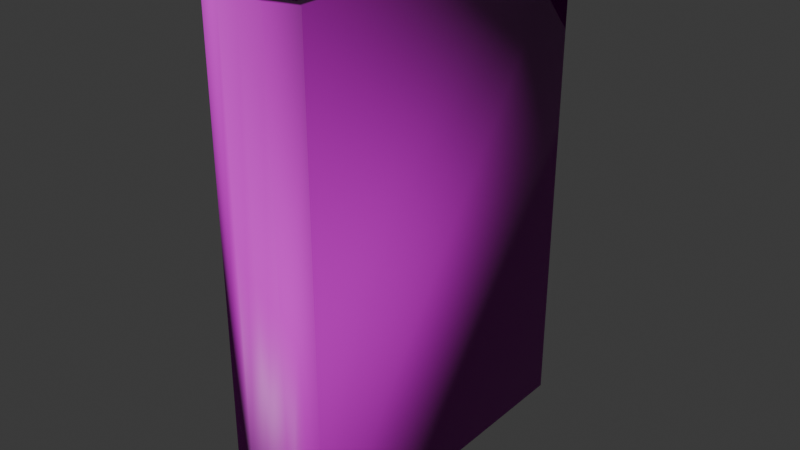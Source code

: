 # Source: TheDivineCOmedy.blend  (saved by Blender 5.0.118; exported with 4.5.12 LTS)
import bpy
from mathutils import Matrix  # noqa: F401  (used for matrix-valued properties, if any)

bpy.ops.wm.read_factory_settings(use_empty=True)
scene = bpy.context.scene
scene.name = 'Scene'

# ---- images (referenced by path relative to the original .blend; pixels are not part of the script)
import os
ASSET_DIR = os.environ.get("B2B_ASSET_DIR", "")  # directory of the original .blend (textures are referenced by path, not embedded)
HERE = os.path.dirname(os.path.abspath(__file__))  # packed textures are extracted next to this script under _unpacked/

def load_image(name, relpath, width, height, colorspace="sRGB"):
    """Load a texture the original file referenced (path relative to the .blend, or extracted next to this script)."""
    p = next((c for c in (os.path.join(HERE, relpath), os.path.join(ASSET_DIR, relpath)) if relpath and os.path.exists(c)), "")
    if p:
        img = bpy.data.images.load(p, check_existing=True)
        img.name = name
    else:  # same state as the original file: an image datablock whose file is absent (Cycles renders it pink)
        img = bpy.data.images.new(name, width, height)
        img.source = "FILE"
        img.filepath = "//" + (relpath or name)
    img.colorspace_settings.name = colorspace
    return img
img_antiquebooks2_d_jpg_001 = load_image('AntiqueBooks2_D.jpg.001', 'AntiqueBooks2_D.jpg', 1024, 1024, 'sRGB')
img_antiquebooks2_n_jpg = load_image('AntiqueBooks2_N.jpg', 'AntiqueBooks2_N.jpg', 1024, 1024, 'Non-Color')

# ---- materials (node trees are filled in below, after node groups)
mat_antiquebooks2_d = bpy.data.materials.new('AntiqueBooks2_D')
mat_antiquebooks2_d.roughness = 0.5

# ---- material node trees
mat_antiquebooks2_d.use_nodes = True; mat_antiquebooks2_d.node_tree.nodes.clear()
_N = mat_antiquebooks2_d.node_tree.nodes; _L = mat_antiquebooks2_d.node_tree.links
n0 = _N.new('ShaderNodeBsdfPrincipled'); n0.name = 'Principled BSDF'; n0.location = (0, 300)
n1 = _N.new('ShaderNodeOutputMaterial'); n1.name = 'Material Output'; n1.location = (280, 300)
n2 = _N.new('ShaderNodeTexImage'); n2.name = 'Image Texture'; n2.location = (-480, 300)
n2.image = img_antiquebooks2_d_jpg_001
n3 = _N.new('ShaderNodeTexImage'); n3.name = 'Image Texture.001'; n3.location = (-480, 0)
n3.image = img_antiquebooks2_n_jpg
n4 = _N.new('ShaderNodeNormalMap'); n4.name = 'Normal Map'; n4.location = (-200, 0)
n4.inputs[0].default_value = 2.0
_L.new(n2.outputs[0], n0.inputs[0])
_L.new(n3.outputs[0], n4.inputs[1])
_L.new(n4.outputs[0], n0.inputs[5])
_L.new(n0.outputs[0], n1.inputs[0])
n1.is_active_output = True

# ---- world
world_world = bpy.data.worlds.new('World'); scene.world = world_world
world_world.use_nodes = True; world_world.node_tree.nodes.clear()
_N = world_world.node_tree.nodes; _L = world_world.node_tree.links
n0 = _N.new('ShaderNodeOutputWorld'); n0.name = 'World Output'; n0.location = (200, 100)
n1 = _N.new('ShaderNodeBackground'); n1.name = 'Background'; n1.location = (-200, 100)
n1.inputs[0].default_value = (0.05088, 0.05088, 0.05088, 1.0)
_L.new(n1.outputs[0], n0.inputs[0])
n0.is_active_output = True
world_world.color = (0.05088, 0.05088, 0.05088)
world_world.sun_shadow_jitter_overblur = 0.0

# ---- meshes
me_cube_101 = bpy.data.meshes.new('Cube.101')
me_cube_101.from_pydata([(2.635e-09, 0.06021, 0.00396), (0.008049, 0.06065, 0.003923), (0.008421, -0.06342, 0.182), (-0.008421, -0.06342, 0.0002339), (0.0189, 0.06561, 0.182), (-0.0189, 0.06561, 0.182), (-0.0189, 0.06561, 0.0002339), (0.0189, 0.06561, 0.0002339), (-2.794e-09, -0.064, 0.0002339), (0.008421, -0.06342, 0.0002339), (-0.008421, -0.06342, 0.182), (-2.794e-09, -0.064, 0.182), (0.0189, -0.05986, 0.182), (-0.0189, -0.05986, 0.182), (0.0149, -0.05762, 0.00387), (-0.0189, -0.05986, 0.0002339), (-0.008049, 0.06065, 0.003923), (-0.008049, 0.06065, 0.1784), (2.635e-09, 0.06021, 0.1783), (0.008049, 0.06065, 0.1784), (0.0149, -0.05762, 0.1784), (0.007478, -0.06015, 0.1784), (-2.648e-09, -0.06067, 0.1784), (-0.007478, -0.06015, 0.1784), (-0.007478, -0.06015, 0.00387), (-0.0149, -0.05762, 0.00387), (0.0189, -0.05986, 0.0002339), (0.007478, -0.06015, 0.00387), (-0.0149, -0.05762, 0.1784), (-2.648e-09, -0.06067, 0.00387), (0.015, 0.06561, 0.0002339), (-0.015, 0.06561, 0.0002339), (0.015, 0.06561, 0.182), (-0.015, 0.06561, 0.182), (0.015, -0.05768, 0.182), (0.007502, -0.06023, 0.182), (-2.652e-09, -0.06075, 0.182), (-0.007502, -0.06023, 0.182), (-0.007502, -0.06023, 0.0002339), (-0.015, -0.05768, 0.0002339), (0.015, -0.05768, 0.0002339), (0.007502, -0.06023, 0.0002339), (-0.015, -0.05768, 0.182), (-2.652e-09, -0.06075, 0.0002339), (0.01566, 0.0616, 0.00387), (-0.01566, 0.0616, 0.00387), (0.01566, 0.0616, 0.1784), (-0.01566, 0.0616, 0.1784)], [], [(16, 17, 18, 0), (45, 47, 17, 16), (23, 17, 47, 28), (44, 14, 27, 1), (1, 27, 29, 0), (15, 13, 5, 6), (16, 24, 25, 45), (0, 29, 24, 16), (26, 7, 4, 12), (0, 18, 19, 1), (1, 19, 46, 44), (20, 46, 19, 21), (21, 19, 18, 22), (22, 18, 17, 23), (15, 3, 10, 13), (3, 8, 11, 10), (8, 9, 2, 11), (9, 26, 12, 2), (2, 12, 34, 35), (10, 11, 36, 37), (11, 2, 35, 36), (3, 15, 39, 38), (26, 9, 41, 40), (13, 10, 37, 42), (8, 3, 38, 43), (9, 8, 43, 41), (7, 26, 40, 30), (15, 6, 31, 39), (12, 4, 32, 34), (5, 13, 42, 33), (6, 5, 33, 31), (4, 7, 30, 32), (20, 21, 35, 34), (22, 23, 37, 36), (21, 22, 36, 35), (25, 24, 38, 39), (27, 14, 40, 41), (23, 28, 42, 37), (24, 29, 43, 38), (29, 27, 41, 43), (14, 44, 30, 40), (45, 25, 39, 31), (46, 20, 34, 32), (28, 47, 33, 42), (47, 45, 31, 33), (44, 46, 32, 30)])
me_cube_101.polygons.foreach_set('use_smooth', [True] * 46)
_k = set([(0, 1), (0, 16), (1, 44), (16, 45), (17, 18), (17, 47), (18, 19), (19, 46)])
me_cube_101.attributes.new('sharp_edge', 'BOOLEAN', 'EDGE').data.foreach_set('value', [ (min(e.vertices), max(e.vertices)) in _k for e in me_cube_101.edges])
_uv = me_cube_101.uv_layers.new(name='UVMap')
_uv.uv.foreach_set('vector', [0.9842, 0.7912, 0.9841, 0.9102, 0.978, 0.9104, 0.9781, 0.791, 0.9901, 0.7914, 0.9899, 0.91, 0.9841, 0.9102, 0.9842, 0.7912, 0.9834, 0.9846, 0.9841, 0.9102, 0.9899, 0.91, 0.9889, 0.9831, 0.9661, 0.7914, 0.9671, 0.7177, 0.9726, 0.7161, 0.972, 0.7912, 0.972, 0.7912, 0.9726, 0.7161, 0.9782, 0.7158, 0.9781, 0.791, 0.6062, 0.222, 0.7162, 0.222, 0.7159, 0.2922, 0.6061, 0.2922, 0.9842, 0.7912, 0.9838, 0.7161, 0.9893, 0.7177, 0.9901, 0.7914, 0.9781, 0.791, 0.9782, 0.7158, 0.9838, 0.7161, 0.9842, 0.7912, 0.606, 0.2031, 0.6064, 0.1292, 0.7159, 0.1292, 0.7165, 0.2031, 0.9781, 0.791, 0.978, 0.9104, 0.9719, 0.9102, 0.972, 0.7912, 0.972, 0.7912, 0.9719, 0.9102, 0.9661, 0.9099, 0.9661, 0.7914, 0.9669, 0.9831, 0.9661, 0.9099, 0.9719, 0.9102, 0.9724, 0.9846, 0.9724, 0.9846, 0.9719, 0.9102, 0.978, 0.9104, 0.9779, 0.9849, 0.9779, 0.9849, 0.978, 0.9104, 0.9841, 0.9102, 0.9834, 0.9846, 0.6062, 0.222, 0.6059, 0.2169, 0.7163, 0.2169, 0.7162, 0.222, 0.6059, 0.2169, 0.6059, 0.2126, 0.7163, 0.2126, 0.7163, 0.2169, 0.6059, 0.2126, 0.6059, 0.2082, 0.7163, 0.2082, 0.7163, 0.2126, 0.6059, 0.2082, 0.606, 0.2031, 0.7165, 0.2031, 0.7163, 0.2082, 0.7163, 0.2082, 0.7165, 0.2031, 0.7173, 0.2031, 0.7171, 0.2082, 0.7163, 0.2169, 0.7163, 0.2126, 0.7171, 0.2126, 0.7171, 0.2169, 0.7163, 0.2126, 0.7163, 0.2082, 0.7171, 0.2082, 0.7171, 0.2126, 0.6059, 0.2169, 0.6062, 0.222, 0.6054, 0.222, 0.6052, 0.2169, 0.606, 0.2031, 0.6059, 0.2082, 0.6052, 0.2082, 0.6052, 0.2031, 0.7162, 0.222, 0.7163, 0.2169, 0.7171, 0.2169, 0.717, 0.222, 0.6059, 0.2126, 0.6059, 0.2169, 0.6052, 0.2169, 0.6052, 0.2126, 0.6059, 0.2082, 0.6059, 0.2126, 0.6052, 0.2126, 0.6052, 0.2082, 0.6064, 0.1292, 0.606, 0.2031, 0.6052, 0.2031, 0.6056, 0.1292, 0.6062, 0.222, 0.6061, 0.2922, 0.6053, 0.2922, 0.6054, 0.222, 0.7165, 0.2031, 0.7159, 0.1292, 0.7167, 0.1292, 0.7173, 0.2031, 0.7159, 0.2922, 0.7162, 0.222, 0.717, 0.222, 0.7167, 0.2922, 0.6061, 0.2922, 0.7159, 0.2922, 0.7159, 0.2931, 0.6061, 0.2931, 0.7159, 0.1292, 0.6064, 0.1292, 0.6064, 0.1286, 0.7159, 0.1286, 0.7183, 0.2031, 0.718, 0.2082, 0.7171, 0.2082, 0.7173, 0.2031, 0.718, 0.2126, 0.718, 0.2169, 0.7171, 0.2169, 0.7171, 0.2126, 0.718, 0.2082, 0.718, 0.2126, 0.7171, 0.2126, 0.7171, 0.2082, 0.6048, 0.222, 0.6046, 0.2169, 0.6052, 0.2169, 0.6054, 0.222, 0.6046, 0.2082, 0.6047, 0.2031, 0.6052, 0.2031, 0.6052, 0.2082, 0.718, 0.2169, 0.7179, 0.222, 0.717, 0.222, 0.7171, 0.2169, 0.6046, 0.2169, 0.6046, 0.2126, 0.6052, 0.2126, 0.6052, 0.2169, 0.6046, 0.2126, 0.6046, 0.2082, 0.6052, 0.2082, 0.6052, 0.2126, 0.6047, 0.2031, 0.605, 0.1292, 0.6056, 0.1292, 0.6052, 0.2031, 0.6047, 0.2922, 0.6048, 0.222, 0.6054, 0.222, 0.6053, 0.2922, 0.7176, 0.1292, 0.7183, 0.2031, 0.7173, 0.2031, 0.7167, 0.1292, 0.7179, 0.222, 0.7176, 0.2922, 0.7167, 0.2922, 0.717, 0.222, 0.7159, 0.2937, 0.6061, 0.2937, 0.6061, 0.2931, 0.7159, 0.2931, 0.6064, 0.1283, 0.7159, 0.1283, 0.7159, 0.1286, 0.6064, 0.1286])
me_cube_101.materials.append(mat_antiquebooks2_d)
me_cube_101.update()
me_cube_101.normals_split_custom_set([tuple(v) for v in zip(*[iter([0.08943, 0.996, 0.0, 0.08943, 0.996, 0.0, 0.0, 1.0, 0.0, 0.0, 1.0, 0.0, 0.9423, 0.2301, -0.2431, 0.9423, 0.2301, 0.2431, 0.08943, 0.996, 0.0, 0.08943, 0.996, 0.0, 0.145, 0.7114, 0.6876, 0.003036, 0.0004067, 1.0, 0.9423, 0.2301, 0.2431, 0.6639, 0.478, 0.5751, -0.9423, 0.2301, -0.2431, -0.6639, 0.478, -0.5751, -0.145, 0.7114, -0.6876, -0.003036, 0.0004068, -1.0, -0.003036, 0.0004068, -1.0, -0.145, 0.7114, -0.6876, -6.516e-09, 0.714, -0.7001, -1.433e-10, 0.0005962, -1.0, -0.6525, -0.4673, -0.5966, -0.6525, -0.4673, 0.5966, -0.5773, 0.5774, 0.5774, -0.5774, 0.5774, -0.5774, 0.003036, 0.0004068, -1.0, 0.145, 0.7114, -0.6876, 0.6639, 0.478, -0.5751, 0.9423, 0.2301, -0.2431, -1.433e-10, 0.0005962, -1.0, -6.516e-09, 0.714, -0.7001, 0.145, 0.7114, -0.6876, 0.003036, 0.0004068, -1.0, 0.6525, -0.4673, -0.5966, 0.5774, 0.5774, -0.5774, 0.5773, 0.5774, 0.5774, 0.6525, -0.4673, 0.5966, 0.0, 1.0, 0.0, 0.0, 1.0, 0.0, -0.08943, 0.996, -1.154e-08, -0.08943, 0.996, -1.154e-08, -0.08943, 0.996, -1.154e-08, -0.08943, 0.996, -1.154e-08, -0.9423, 0.2301, 0.2431, -0.9423, 0.2301, -0.2431, -0.6639, 0.478, 0.5751, -0.9423, 0.2301, 0.2431, -0.003036, 0.0004067, 1.0, -0.145, 0.7114, 0.6876, -0.145, 0.7114, 0.6876, -0.003036, 0.0004067, 1.0, 0.0, 0.0005961, 1.0, 0.0, 0.714, 0.7001, 0.0, 0.714, 0.7001, 0.0, 0.0005961, 1.0, 0.003036, 0.0004067, 1.0, 0.145, 0.7114, 0.6876, -0.6525, -0.4673, -0.5966, -0.1448, -0.7195, -0.6792, -0.1448, -0.7195, 0.6792, -0.6525, -0.4673, 0.5966, -0.1448, -0.7195, -0.6792, 0.0, -0.7221, -0.6918, 6.548e-15, -0.7221, 0.6918, -0.1448, -0.7195, 0.6792, 0.0, -0.7221, -0.6918, 0.1448, -0.7195, -0.6792, 0.1448, -0.7195, 0.6792, 6.548e-15, -0.7221, 0.6918, 0.1448, -0.7195, -0.6792, 0.6525, -0.4673, -0.5966, 0.6525, -0.4673, 0.5966, 0.1448, -0.7195, 0.6792, 0.1448, -0.7195, 0.6792, 0.6525, -0.4673, 0.5966, -0.4109, 0.295, 0.8626, -0.1317, 0.6536, 0.7453, -0.1448, -0.7195, 0.6792, 6.548e-15, -0.7221, 0.6918, 0.0, 0.6822, 0.7312, 0.1317, 0.6536, 0.7453, 6.548e-15, -0.7221, 0.6918, 0.1448, -0.7195, 0.6792, -0.1317, 0.6536, 0.7453, 0.0, 0.6822, 0.7312, -0.1448, -0.7195, -0.6792, -0.6525, -0.4673, -0.5966, 0.4109, 0.295, -0.8626, 0.1317, 0.6536, -0.7453, 0.6525, -0.4673, -0.5966, 0.1448, -0.7195, -0.6792, -0.1317, 0.6536, -0.7453, -0.4109, 0.295, -0.8626, -0.6525, -0.4673, 0.5966, -0.1448, -0.7195, 0.6792, 0.1317, 0.6536, 0.7453, 0.4109, 0.295, 0.8626, 0.0, -0.7221, -0.6918, -0.1448, -0.7195, -0.6792, 0.1317, 0.6536, -0.7453, 1.428e-09, 0.6822, -0.7312, 0.1448, -0.7195, -0.6792, 0.0, -0.7221, -0.6918, 1.428e-09, 0.6822, -0.7312, -0.1317, 0.6536, -0.7453, 0.5774, 0.5774, -0.5774, 0.6525, -0.4673, -0.5966, -0.4109, 0.295, -0.8626, -0.6018, 0.55, -0.5791, -0.6525, -0.4673, -0.5966, -0.5774, 0.5774, -0.5774, 0.6018, 0.55, -0.5791, 0.4109, 0.295, -0.8626, 0.6525, -0.4673, 0.5966, 0.5773, 0.5774, 0.5774, -0.6018, 0.55, 0.5791, -0.4109, 0.295, 0.8626, -0.5773, 0.5774, 0.5774, -0.6525, -0.4673, 0.5966, 0.4109, 0.295, 0.8626, 0.6018, 0.55, 0.5791, -0.5774, 0.5774, -0.5774, -0.5773, 0.5774, 0.5774, 0.6018, 0.55, 0.5791, 0.6018, 0.55, -0.5791, 0.5773, 0.5774, 0.5774, 0.5774, 0.5774, -0.5774, -0.6018, 0.55, -0.5791, -0.6018, 0.55, 0.5791, -0.6639, 0.478, 0.5751, -0.145, 0.7114, 0.6876, -0.1317, 0.6536, 0.7453, -0.4109, 0.295, 0.8626, 0.0, 0.714, 0.7001, 0.145, 0.7114, 0.6876, 0.1317, 0.6536, 0.7453, 0.0, 0.6822, 0.7312, -0.145, 0.7114, 0.6876, 0.0, 0.714, 0.7001, 0.0, 0.6822, 0.7312, -0.1317, 0.6536, 0.7453, 0.6639, 0.478, -0.5751, 0.145, 0.7114, -0.6876, 0.1317, 0.6536, -0.7453, 0.4109, 0.295, -0.8626, -0.145, 0.7114, -0.6876, -0.6639, 0.478, -0.5751, -0.4109, 0.295, -0.8626, -0.1317, 0.6536, -0.7453, 0.145, 0.7114, 0.6876, 0.6639, 0.478, 0.5751, 0.4109, 0.295, 0.8626, 0.1317, 0.6536, 0.7453, 0.145, 0.7114, -0.6876, -6.516e-09, 0.714, -0.7001, 1.428e-09, 0.6822, -0.7312, 0.1317, 0.6536, -0.7453, -6.516e-09, 0.714, -0.7001, -0.145, 0.7114, -0.6876, -0.1317, 0.6536, -0.7453, 1.428e-09, 0.6822, -0.7312, -0.6639, 0.478, -0.5751, -0.9423, 0.2301, -0.2431, -0.6018, 0.55, -0.5791, -0.4109, 0.295, -0.8626, 0.9423, 0.2301, -0.2431, 0.6639, 0.478, -0.5751, 0.4109, 0.295, -0.8626, 0.6018, 0.55, -0.5791, -0.9423, 0.2301, 0.2431, -0.6639, 0.478, 0.5751, -0.4109, 0.295, 0.8626, -0.6018, 0.55, 0.5791, 0.6639, 0.478, 0.5751, 0.9423, 0.2301, 0.2431, 0.6018, 0.55, 0.5791, 0.4109, 0.295, 0.8626, 0.9423, 0.2301, 0.2431, 0.9423, 0.2301, -0.2431, 0.6018, 0.55, -0.5791, 0.6018, 0.55, 0.5791, -0.9423, 0.2301, -0.2431, -0.9423, 0.2301, 0.2431, -0.6018, 0.55, 0.5791, -0.6018, 0.55, -0.5791])] * 3)])

# ---- objects
ob_thedivinecomedy = bpy.data.objects.new('TheDivineCOmedy', me_cube_101)

# ---- transforms, parenting, visibility, modifiers, constraints
ob_thedivinecomedy.location = (0.1712, 0.03624, 0.003596)
ob_thedivinecomedy.rotation_euler = (-1.629e-07, 0.0, 0.0)

# ---- collection membership
scene.collection.objects.link(ob_thedivinecomedy)

# ---- scene / render settings (as saved in the file)
scene.frame_start = 1; scene.frame_end = 250; scene.frame_set(1)
scene.render.engine = 'BLENDER_EEVEE_NEXT'
scene.render.fps = 30
scene.render.bake_bias = 0.0
scene.render.bake_samples = 0
scene.cycles.sampling_pattern = 'TABULATED_SOBOL'
scene.eevee.use_volume_custom_range = False
bpy.context.view_layer.update()

# ---- added for rendering (the .blend has no active camera and no usable light): camera, sun
cam_auto = bpy.data.cameras.new('AutoCamera')
cam_auto.lens = 50.0
cam_auto.sensor_width = 36.0
cam_auto.clip_end = 1000.0
ob_auto_camera = bpy.data.objects.new('AutoCamera', cam_auto)
scene.collection.objects.link(ob_auto_camera)
ob_auto_camera.location = (0.380674, -0.214391, 0.262355)
ob_auto_camera.rotation_euler = (1.09748, -7.21219e-08, 0.694738)
scene.camera = ob_auto_camera
light_auto_sun = bpy.data.lights.new('AutoSun', 'SUN')
light_auto_sun.energy = 3.0
light_auto_sun.angle = 0.0523599
ob_auto_sun = bpy.data.objects.new('AutoSun', light_auto_sun)
scene.collection.objects.link(ob_auto_sun)
ob_auto_sun.rotation_euler = (0.872665, 0.174533, 0.523599)
bpy.context.view_layer.update()
